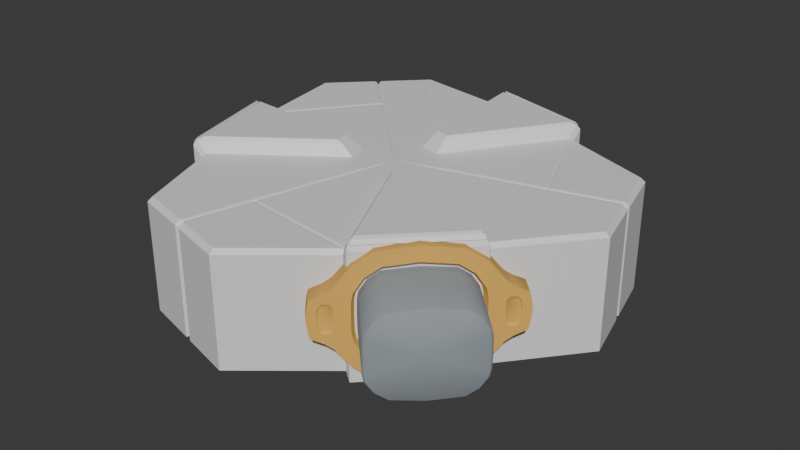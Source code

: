 # Source: BehaviourRune_Template.blend  (saved by Blender 4.4.32; exported with 4.5.12 LTS)
import bpy
from mathutils import Matrix  # noqa: F401  (used for matrix-valued properties, if any)

bpy.ops.wm.read_factory_settings(use_empty=True)
scene = bpy.context.scene
scene.name = 'Scene'

# ---- collections
col_collection = bpy.data.collections.new('Collection'); scene.collection.children.link(col_collection)

# ---- materials (node trees are filled in below, after node groups)
mat_core_001 = bpy.data.materials.new('Core.001')
mat_rings_001 = bpy.data.materials.new('Rings.001')
mat_outer = bpy.data.materials.new('Outer')
mat_goldring_002 = bpy.data.materials.new('GoldRing.002')
mat_material_002 = bpy.data.materials.new('Material.002')

# ---- material node trees
mat_core_001.use_nodes = True; mat_core_001.node_tree.nodes.clear()
_N = mat_core_001.node_tree.nodes; _L = mat_core_001.node_tree.links
n0 = _N.new('ShaderNodeBsdfPrincipled'); n0.name = 'Principled BSDF'; n0.location = (10, 300)
n1 = _N.new('ShaderNodeOutputMaterial'); n1.name = 'Material Output'; n1.location = (300, 300)
_L.new(n0.outputs[0], n1.inputs[0])
n1.is_active_output = True
mat_rings_001.use_nodes = True; mat_rings_001.node_tree.nodes.clear()
_N = mat_rings_001.node_tree.nodes; _L = mat_rings_001.node_tree.links
n0 = _N.new('ShaderNodeBsdfPrincipled'); n0.name = 'Principled BSDF'; n0.location = (10, 300)
n1 = _N.new('ShaderNodeOutputMaterial'); n1.name = 'Material Output'; n1.location = (300, 300)
_L.new(n0.outputs[0], n1.inputs[0])
n1.is_active_output = True
mat_outer.use_nodes = True; mat_outer.node_tree.nodes.clear()
_N = mat_outer.node_tree.nodes; _L = mat_outer.node_tree.links
n0 = _N.new('ShaderNodeBsdfPrincipled'); n0.name = 'Principled BSDF'; n0.location = (10, 300)
n1 = _N.new('ShaderNodeOutputMaterial'); n1.name = 'Material Output'; n1.location = (300, 300)
_L.new(n0.outputs[0], n1.inputs[0])
n1.is_active_output = True
mat_goldring_002.use_nodes = True; mat_goldring_002.node_tree.nodes.clear()
_N = mat_goldring_002.node_tree.nodes; _L = mat_goldring_002.node_tree.links
n0 = _N.new('ShaderNodeBsdfPrincipled'); n0.name = 'Principled BSDF'; n0.location = (10, 300)
n0.inputs[0].default_value = (0.801, 0.4538, 0.09605, 1.0)
n0.inputs[2].default_value = 1.0
n1 = _N.new('ShaderNodeOutputMaterial'); n1.name = 'Material Output'; n1.location = (300, 300)
_L.new(n0.outputs[0], n1.inputs[0])
n1.is_active_output = True
mat_material_002.use_nodes = True; mat_material_002.node_tree.nodes.clear()
_N = mat_material_002.node_tree.nodes; _L = mat_material_002.node_tree.links
n0 = _N.new('ShaderNodeBsdfPrincipled'); n0.name = 'Principled BSDF'; n0.location = (10, 300)
n0.inputs[0].default_value = (0.2923, 0.3201, 0.3463, 1.0)
n0.inputs[2].default_value = 1.0
n1 = _N.new('ShaderNodeOutputMaterial'); n1.name = 'Material Output'; n1.location = (300, 300)
_L.new(n0.outputs[0], n1.inputs[0])
n1.is_active_output = True

# ---- world
world_world = bpy.data.worlds.new('World'); scene.world = world_world
world_world.use_nodes = True; world_world.node_tree.nodes.clear()
_N = world_world.node_tree.nodes; _L = world_world.node_tree.links
n0 = _N.new('ShaderNodeOutputWorld'); n0.name = 'World Output'; n0.location = (300, 300)
n1 = _N.new('ShaderNodeBackground'); n1.name = 'Background'; n1.location = (10, 300)
n1.inputs[0].default_value = (0.05088, 0.05088, 0.05088, 1.0)
_L.new(n1.outputs[0], n0.inputs[0])
n0.is_active_output = True
world_world.color = (0.05088, 0.05088, 0.05088)
world_world.sun_shadow_jitter_overblur = 0.0

# ---- meshes
me_circle_008 = bpy.data.meshes.new('Circle.008')
me_circle_008.from_pydata([(-0.366, 0.634, 0.0), (-0.634, 0.366, 0.0), (-0.578, 0.03201, 0.0), (-0.48, -0.334, 0.0), (-0.366, -0.634, 0.0), (-0.4829, 0.4829, 0.3482), (-0.02924, 0.02924, 0.3612), (-0.06524, -0.113, 0.366), (-0.113, -0.06524, 0.366), (-0.1305, 0.0, 0.366), (-0.113, 0.06524, 0.366), (-0.06524, 0.113, 0.366), (-0.4731, 0.4732, 0.3612), (5.454e-09, 0.0, 0.366), (0.0, 0.0, 0.366), (0.0, 0.0, 0.366), (0.0, 0.0, 0.366), (5.454e-09, 0.0, 0.366), (3.885e-09, 0.0, 0.366), (5.454e-09, 0.0, 0.366), (0.0, 0.0, 0.366), (0.0, 0.0, 0.366), (0.0, 0.0, 0.366), (5.454e-09, 0.0, 0.366), (3.885e-09, 0.0, 0.366), (-0.1101, 0.1101, 0.3612), (-0.4829, 0.4829, 0.01829), (-0.3581, -0.6203, 0.366), (-0.366, -0.634, 0.3521), (-0.48, -0.334, 0.352), (-0.4695, -0.3264, 0.366), (-0.5653, 0.0311, 0.363), (-0.578, 0.03201, 0.352), (-0.634, 0.366, 0.3521), (-0.6203, 0.3581, 0.366), (-0.3582, 0.6204, 0.366), (-0.366, 0.634, 0.3522), (-0.6071, 0.006923, 0.001746), (-0.6091, 0.0159, -0.01387), (-0.5177, -0.3269, 0.001746), (-0.5149, -0.3357, -0.01387), (-0.1655, -0.06748, 0.4103), (-0.1496, -0.06732, 0.4), (-0.177, -0.02476, 0.4103), (-0.1632, -0.01655, 0.4), (-0.5167, -0.3255, 0.3976), (-0.493, -0.3074, 0.4103), (-0.5045, -0.3267, 0.3999), (-0.5148, -0.3355, 0.3854), (-0.5177, -0.3269, 0.3794), (-0.5084, -0.3194, 0.4088), (-0.6071, 0.006923, 0.3794), (-0.6087, 0.01656, 0.3857), (-0.5955, 0.005693, 0.4088), (-0.5956, 0.01455, 0.4), (-0.5764, 0.003802, 0.4103), (-0.6056, 0.006417, 0.3976), (-0.508, 0.492, 0.3522), (-0.4995, 0.4923, 0.3512), (-0.4887, 0.4818, 0.3648), (-0.4971, 0.4814, 0.366), (-0.4996, 0.4924, 0.00431), (-0.508, 0.492, 0.0), (-0.09322, 0.08502, 0.366), (-0.09901, 0.09808, 0.3639), (0.0, 0.0, 0.366), (-0.01424, 0.01424, 0.3637), (-0.4915, 0.5085, 0.0), (-0.492, 0.5, 0.004278), (-0.09839, 0.09938, 0.3638), (-0.08494, 0.0933, 0.366), (-0.01483, 0.01483, 0.3636), (5.454e-09, 0.0, 0.366), (-0.4809, 0.4976, 0.366), (-0.4814, 0.4891, 0.3648), (-0.492, 0.5, 0.3512), (-0.4915, 0.5085, 0.3522), (-0.3371, 0.3325, 0.3614), (-0.3344, 0.3344, 0.3582), (-0.341, 0.3281, 0.363), (-0.41, 0.2367, 0.363), (-0.5701, 0.03144, 0.3608), (-0.3402, 0.3355, 0.3645), (-0.3377, 0.3377, 0.3612), (-0.3399, 0.3271, 0.3643), (-0.3365, 0.3238, 0.366), (-0.4042, 0.2334, 0.366), (-0.4084, 0.2358, 0.3644), (-0.3327, 0.3282, 0.3645), (-0.3361, 0.3315, 0.3627), (-0.5621, 0.03087, 0.3646), (-0.5563, 0.03045, 0.366), (-0.5612, 0.03031, 0.3679), (-0.3302, 0.3302, 0.3612), (-0.3335, 0.3335, 0.3594), (-0.567, 0.04153, 0.366), (-0.5659, 0.03485, 0.3647), (-0.5675, 0.03603, 0.3645), (-0.4119, 0.2378, 0.3645), (-0.4162, 0.2403, 0.366), (-0.3424, 0.3295, 0.3645), (-0.3458, 0.3329, 0.366), (-0.3423, 0.333, 0.3653), (1.2e-05, -0.001158, -0.0004854)], [(13, 14), (15, 16), (17, 18), (18, 19), (24, 13), (14, 15), (16, 17), (23, 24)], [(2, 38, 52, 32), (5, 12, 74, 75), (88, 64, 25, 93), (9, 44, 42, 8), (67, 76, 36, 0), (27, 7, 8, 30), (26, 5, 75, 68), (3, 40, 38, 2), (4, 28, 29, 3), (29, 30, 47, 48), (7, 19, 20, 8), (61, 58, 5, 26), (81, 31, 96, 97), (73, 70, 11, 35), (9, 21, 22, 10), (10, 22, 65, 63), (64, 66, 6, 25), (76, 73, 35, 36), (59, 82, 83, 12), (1, 33, 57, 62), (25, 6, 71, 69), (8, 20, 21, 9), (54, 44, 9, 91, 92), (8, 42, 47, 30), (29, 48, 40, 3), (2, 32, 33, 1), (46, 41, 43, 55), (28, 27, 30, 29), (80, 98, 96, 31), (33, 34, 60, 57), (52, 54, 81, 32), (50, 45, 56, 53), (59, 60, 101, 102, 82), (45, 47, 46), (48, 50, 49), (51, 53, 52), (54, 56, 55), (40, 39, 37, 38), (41, 42, 44, 43), (47, 45, 50, 48), (49, 50, 53, 51), (52, 53, 56, 54), (55, 56, 45, 46), (39, 40, 48, 49), (46, 47, 42, 41), (51, 52, 38, 37), (43, 44, 54, 55), (39, 49, 51, 37), (70, 72, 23, 11), (58, 57, 60, 59), (64, 63, 65, 66), (61, 62, 57, 58), (100, 79, 77, 82, 102), (76, 75, 74, 73), (70, 69, 71, 72), (67, 68, 75, 76), (73, 74, 69, 70), (58, 59, 12, 5), (86, 10, 63, 85), (98, 80, 79, 100), (85, 63, 64, 88), (31, 54, 92, 90), (91, 9, 10, 86), (31, 90, 87, 80), (77, 89, 94, 78), (12, 83, 78, 94, 93, 25, 69, 74), (79, 84, 89, 77), (99, 34, 95), (54, 31, 81), (82, 77, 78, 83), (34, 99, 101, 60), (32, 81, 97, 95, 34, 33), (90, 92, 91), (95, 97, 96), (100, 102, 101), (87, 86, 85, 84), (90, 91, 86, 87), (89, 88, 93, 94), (84, 85, 88, 89), (99, 98, 100, 101), (95, 96, 98, 99), (80, 87, 84, 79), (0, 103, 67), (67, 103, 68), (68, 103, 26), (26, 103, 61), (61, 103, 62), (62, 103, 1), (1, 103, 2), (2, 103, 3), (3, 103, 4)])
me_circle_008.polygons.foreach_set('material_index', [2, 0, 0, 2, 0, 0, 0, 2, 0, 2, 0, 0, 0, 0, 0, 0, 0, 0, 0, 0, 0, 0, 2, 2, 2, 0, 2, 0, 0, 0, 2, 2, 0, 2, 2, 2, 2, 2, 2, 2, 2, 2, 2, 2, 2, 2, 2, 2, 0, 0, 0, 0, 0, 0, 0, 0, 0, 0, 0, 0, 0, 2, 0, 0, 0, 0, 0, 0, 2, 0, 0, 0, 0, 0, 0, 0, 0, 0, 0, 0, 0, 0, 0, 0, 0, 0, 0, 0, 0, 2, 0])
_uv = me_circle_008.uv_layers.new(name='UVMap')
_uv.uv.foreach_set('vector', [0.0, 0.0, 0.0, 0.0, 0.0, 0.0, 0.0, 0.0, 0.0, 0.0, 0.0, 0.0, 0.0, 0.0, 0.0, 0.0, 0.0, 0.0, 0.0, 0.0, 0.0, 0.0, 0.0, 0.0, 0.0, 0.0, 0.0, 0.0, 0.0, 0.0, 0.0, 0.0, 0.0, 0.0, 0.0, 0.0, 0.0, 0.0, 0.0, 0.0, 0.0, 0.0, 0.0, 0.0, 0.0, 0.0, 0.0, 0.0, 0.0, 0.0, 0.0, 0.0, 0.0, 0.0, 0.0, 0.0, 0.0, 0.0, 0.0, 0.0, 0.0, 0.0, 0.0, 0.0, 0.0, 0.0, 0.0, 0.0, 0.0, 0.0, 0.0, 0.0, 0.0, 0.0, 0.0, 0.0, 0.0, 0.0, 0.0, 0.0, 0.0, 0.0, 0.0, 0.0, 0.0, 0.0, 0.0, 0.0, 0.0, 0.0, 0.0, 0.0, 0.0, 0.0, 0.0, 0.0, 0.0, 0.0, 0.0, 0.0, 0.0, 0.0, 0.0, 0.0, 0.0, 0.0, 0.0, 0.0, 0.0, 0.0, 0.0, 0.0, 0.0, 0.0, 0.0, 0.0, 0.0, 0.0, 0.0, 0.0, 0.0, 0.0, 0.0, 0.0, 0.0, 0.0, 0.0, 0.0, 0.0, 0.0, 0.0, 0.0, 0.0, 0.0, 0.0, 0.0, 0.0, 0.0, 0.0, 0.0, 0.0, 0.0, 0.0, 0.0, 0.0, 0.0, 0.0, 0.0, 0.0, 0.0, 0.0, 0.0, 0.0, 0.0, 0.0, 0.0, 0.0, 0.0, 0.0, 0.0, 0.0, 0.0, 0.0, 0.0, 0.0, 0.0, 0.0, 0.0, 0.0, 0.0, 0.0, 0.0, 0.0, 0.0, 0.0, 0.0, 0.0, 0.0, 0.0, 0.0, 0.0, 0.0, 0.0, 0.0, 0.0, 0.0, 0.0, 0.0, 0.0, 0.0, 0.0, 0.0, 0.0, 0.0, 0.0, 0.0, 0.0, 0.0, 0.0, 0.0, 0.0, 0.0, 0.0, 0.0, 0.0, 0.0, 0.0, 0.0, 0.0, 0.0, 0.0, 0.0, 0.0, 0.0, 0.0, 0.0, 0.0, 0.0, 0.0, 0.0, 0.0, 0.0, 0.0, 0.0, 0.0, 0.0, 0.0, 0.0, 0.0, 0.0, 0.0, 0.0, 0.0, 0.0, 0.0, 0.0, 0.0, 0.0, 0.0, 0.0, 0.0, 0.0, 0.0, 0.0, 0.0, 0.0, 0.0, 0.0, 0.0, 0.0, 0.0, 0.0, 0.0, 0.0, 0.0, 0.0, 0.0, 0.0, 0.0, 0.0, 0.0, 0.0, 0.0, 0.0, 0.0, 0.0, 0.0, 0.0, 0.0, 0.0, 0.0, 0.0, 0.0, 0.0, 0.0, 0.0, 0.0, 0.0, 0.0, 0.0, 0.0, 0.0, 0.0, 0.0, 0.0, 0.0, 0.0, 0.0, 0.0, 0.0, 0.0, 0.0, 0.0, 0.0, 0.0, 0.0, 0.0, 0.0, 0.0, 0.0, 0.0, 0.0, 0.0, 0.0, 0.0, 0.0, 0.0, 0.0, 0.0, 0.0, 0.0, 0.0, 0.0, 0.0, 0.0, 0.0, 0.0, 0.0, 0.0, 0.0, 0.0, 0.0, 0.0, 0.0, 0.0, 0.0, 0.0, 0.0, 0.0, 0.0, 0.0, 0.0, 0.0, 0.0, 0.0, 0.0, 0.0, 0.0, 0.0, 0.0, 0.0, 0.0, 0.0, 0.0, 0.0, 0.0, 0.0, 0.0, 0.0, 0.0, 0.0, 0.0, 0.0, 0.0, 0.0, 0.0, 0.0, 0.0, 0.0, 0.0, 0.0, 0.0, 0.0, 0.0, 0.0, 0.0, 0.0, 0.0, 0.0, 0.0, 0.0, 0.0, 0.0, 0.0, 0.0, 0.0, 0.0, 0.0, 0.0, 0.0, 0.0, 0.0, 0.0, 0.0, 0.0, 0.0, 0.0, 0.0, 0.0, 0.0, 0.0, 0.0, 0.0, 0.0, 0.0, 0.0, 0.0, 0.0, 0.0, 0.0, 0.0, 0.0, 0.0, 0.0, 0.0, 0.0, 0.0, 0.0, 0.0, 0.0, 0.0, 0.0, 0.0, 0.0, 0.0, 0.0, 0.0, 0.0, 0.0, 0.0, 0.0, 0.0, 0.0, 0.0, 0.0, 0.0, 0.0, 0.0, 0.0, 0.0, 0.0, 0.0, 0.0, 0.0, 0.0, 0.0, 0.0, 0.0, 0.0, 0.0, 0.0, 0.0, 0.0, 0.0, 0.0, 0.0, 0.0, 0.0, 0.0, 0.0, 0.0, 0.0, 0.0, 0.0, 0.0, 0.0, 0.0, 0.0, 0.0, 0.0, 0.0, 0.0, 0.0, 0.0, 0.0, 0.0, 0.0, 0.0, 0.0, 0.0, 0.0, 0.0, 0.0, 0.0, 0.0, 0.0, 0.0, 0.0, 0.0, 0.0, 0.0, 0.0, 0.0, 0.0, 0.0, 0.0, 0.0, 0.0, 0.0, 0.0, 0.0, 0.0, 0.0, 0.0, 0.0, 0.0, 0.0, 0.0, 0.0, 0.0, 0.0, 0.0, 0.0, 0.0, 0.0, 0.0, 0.0, 0.0, 0.0, 0.0, 0.0, 0.0, 0.0, 0.0, 0.0, 0.0, 0.0, 0.0, 0.0, 0.0, 0.0, 0.0, 0.0, 0.0, 0.0, 0.0, 0.0, 0.0, 0.0, 0.0, 0.0, 0.0, 0.0, 0.0, 0.0, 0.0, 0.0, 0.0, 0.0, 0.0, 0.0, 0.0, 0.0, 0.0, 0.0, 0.0, 0.0, 0.0, 0.0, 0.0, 0.0, 0.0, 0.0, 0.0, 0.0, 0.0, 0.0, 0.0, 0.0, 0.0, 0.0, 0.0, 0.0, 0.0, 0.0, 0.0, 0.0, 0.0, 0.0, 0.0, 0.0, 0.0, 0.0, 0.0, 0.0, 0.0, 0.0, 0.0, 0.0, 0.0, 0.0, 0.0, 0.0, 0.0, 0.0, 0.0, 0.0, 0.0, 0.0, 0.0, 0.0, 0.0, 0.0, 0.0, 0.0, 0.0, 0.0, 0.0, 0.0, 0.0, 0.0, 0.0, 0.0, 0.0, 0.0, 0.0, 0.0, 0.0, 0.0, 0.0, 0.0, 0.0, 0.0, 0.0, 0.0, 0.0, 0.0, 0.0, 0.0, 0.0, 0.0, 0.0, 0.0, 0.0, 0.0, 0.0, 0.0, 0.0, 0.0, 0.0, 0.0, 0.0, 0.0, 0.0, 0.0, 0.0, 0.0, 0.0, 0.0, 0.0, 0.0, 0.0, 0.0, 0.0, 0.0, 0.0, 0.0, 0.0, 0.0, 0.0, 0.0, 0.0, 0.0, 0.0, 0.0, 0.0, 0.0, 0.0, 0.0, 0.0, 0.0, 0.0, 0.0, 0.0, 0.0, 0.0, 0.0, 0.0, 0.0, 0.0, 0.0, 0.0, 0.0, 0.0, 0.0, 0.0, 0.0, 0.0, 0.0, 0.0, 0.0, 0.0, 0.0, 0.0, 0.0, 0.0, 0.0, 0.0, 0.0, 0.0, 0.0, 0.0, 0.0, 0.0, 0.0, 0.0, 0.0, 0.0, 0.0, 0.0, 0.0, 0.0, 0.0, 0.0, 0.0, 0.0, 0.0, 0.0, 0.0, 0.0])
me_circle_008.materials.append(mat_core_001)
me_circle_008.materials.append(mat_rings_001)
me_circle_008.materials.append(mat_outer)
me_circle_008.update()
me_circle_009 = bpy.data.meshes.new('Circle.009')
me_circle_009.from_pydata([(0.0, 0.8186, -0.1501), (1.172, 0.0, -0.1501), (0.8891, 0.3669, -0.1501), (0.7006, 0.6043, -0.1501), (0.4633, 0.7629, -0.1501), (0.0, 0.8186, 0.2216), (1.172, 0.0, 0.2216), (0.8891, 0.3669, 0.2216), (0.7006, 0.6043, 0.2216), (0.4633, 0.7629, 0.2216), (0.0, 0.714, -0.1501), (0.7923, 0.0, -0.1501), (0.7626, 0.3269, -0.1501), (0.6267, 0.5303, -0.1501), (0.4232, 0.6662, -0.1501), (0.0, 0.714, 0.2216), (0.7923, 0.0, 0.2216), (0.7626, 0.3269, 0.2216), (0.6267, 0.5303, 0.2216), (0.4232, 0.6662, 0.2216), (1.134, 0.2269, -0.1501), (1.134, 0.2269, 0.2216), (0.7865, 0.2069, -0.1501), (0.7865, 0.2069, 0.2216), (0.9864, 0.2969, -0.1501), (0.9864, 0.2969, 0.2216), (0.7745, 0.2669, -0.1501), (0.7745, 0.2669, 0.2216), (0.0, 0.6961, -0.1501), (0.7749, 0.0, -0.1501), (0.7461, 0.32, -0.1501), (0.614, 0.5177, -0.1501), (0.4164, 0.6497, -0.1501), (0.0, 0.6961, 0.2216), (0.7749, 0.0, 0.2216), (0.7461, 0.32, 0.2216), (0.614, 0.5177, 0.2216), (0.4164, 0.6497, 0.2216), (0.7692, 0.2035, -0.1501), (0.7692, 0.2035, 0.2216), (0.7576, 0.2618, -0.1501), (0.7576, 0.2618, 0.2216), (0.0, 0.6266, -0.1501), (0.7075, 0.0, -0.1501), (0.6819, 0.2935, -0.1501), (0.5649, 0.4686, -0.1501), (0.3898, 0.5856, -0.1501), (0.0, 0.6266, 0.2216), (0.7075, 0.0, 0.2216), (0.6819, 0.2935, 0.2216), (0.5649, 0.4686, 0.2216), (0.3898, 0.5856, 0.2216), (0.7025, 0.1902, -0.1501), (0.7025, 0.1902, 0.2216), (0.6922, 0.2418, -0.1501), (0.6922, 0.2418, 0.2216), (0.0, 0.5819, -0.1548), (0.6641, 0.0, -0.1548), (0.6406, 0.2764, -0.1548), (0.5333, 0.437, -0.1548), (0.3727, 0.5443, -0.1548), (0.0, 0.539, 0.09229), (0.6427, 0.0, 0.09229), (0.6228, 0.2796, 0.09229), (0.5317, 0.4159, 0.09229), (0.3954, 0.507, 0.09229), (0.6595, 0.1816, -0.1548), (0.6388, 0.1993, 0.09229), (0.65, 0.229, -0.1548), (0.6308, 0.2395, 0.09229), (1.061, 0.0, 0.2216), (0.8889, 0.0, 0.2216), (1.003, 0.1793, 0.2216), (0.9277, 0.1771, 0.2216), (1.153, 0.1569, -0.1501), (1.153, 0.1569, 0.2216), (0.7894, 0.1469, -0.1501), (0.7894, 0.1469, 0.2216), (0.7721, 0.1452, -0.1501), (0.7721, 0.1452, 0.2216), (0.705, 0.1386, -0.1501), (0.705, 0.1386, 0.2216), (0.6618, 0.1343, -0.1548), (0.6407, 0.1591, 0.09229), (1.048, 0.1332, 0.2216), (0.8924, 0.1319, 0.2216), (1.062, 0.0, 0.2058), (0.889, 0.0, 0.2058), (0.9973, 0.1616, 0.2058), (0.9342, 0.16, 0.2058), (1.039, 0.1247, 0.2058), (0.9018, 0.1246, 0.2058), (0.0, 0.0, 0.986), (0.0, 0.5123, 0.986), (0.0, 0.539, 0.9567), (0.6427, 0.0, 0.9567), (0.6134, 0.0, 0.986), (0.5955, 0.2674, 0.986), (0.6228, 0.2796, 0.9567), (0.5317, 0.4159, 0.9567), (0.5135, 0.3902, 0.986), (0.3954, 0.507, 0.9567), (0.3759, 0.482, 0.986), (0.6103, 0.1904, 0.986), (0.6388, 0.1993, 0.9567), (0.6308, 0.2395, 0.9567), (0.6017, 0.2337, 0.986), (0.6407, 0.1591, 0.9567), (0.6113, 0.1687, 0.986)], [], [(3, 8, 7, 2), (4, 9, 8, 3), (0, 5, 9, 4), (74, 75, 6, 1), (4, 3, 13, 14), (25, 7, 17, 27), (0, 4, 14, 10), (7, 8, 18, 17), (8, 9, 19, 18), (9, 5, 15, 19), (74, 1, 11, 76), (3, 2, 12, 13), (24, 20, 22, 26), (75, 21, 72, 84), (24, 25, 21, 20), (2, 7, 25, 24), (2, 24, 26, 12), (21, 25, 27, 23), (17, 18, 36, 35), (14, 13, 31, 32), (18, 19, 37, 36), (26, 22, 38, 40), (10, 14, 32, 28), (12, 26, 40, 30), (76, 11, 29, 78), (19, 15, 33, 37), (23, 27, 41, 39), (77, 23, 39, 79), (27, 17, 35, 41), (13, 12, 30, 31), (37, 33, 47, 51), (79, 39, 53, 81), (41, 35, 49, 55), (31, 30, 44, 45), (40, 38, 52, 54), (35, 36, 50, 49), (32, 31, 45, 46), (39, 41, 55, 53), (36, 37, 51, 50), (28, 32, 46, 42), (30, 40, 54, 44), (78, 29, 43, 80), (49, 50, 64, 63), (46, 45, 59, 60), (53, 55, 69, 67), (50, 51, 65, 64), (42, 46, 60, 56), (44, 54, 68, 58), (80, 43, 57, 82), (51, 47, 61, 65), (81, 53, 67, 83), (55, 49, 63, 69), (45, 44, 58, 59), (54, 52, 66, 68), (83, 67, 66, 82), (67, 69, 68, 66), (69, 63, 58, 68), (63, 64, 59, 58), (64, 65, 60, 59), (65, 61, 56, 60), (70, 84, 90, 86), (21, 23, 73, 72), (77, 16, 71, 85), (23, 77, 85, 73), (84, 72, 88, 90), (62, 83, 82, 57), (48, 81, 83, 62), (52, 80, 82, 66), (38, 78, 80, 52), (34, 79, 81, 48), (16, 77, 79, 34), (22, 76, 78, 38), (6, 75, 84, 70), (20, 74, 76, 22), (20, 21, 75, 74), (90, 88, 89, 91), (86, 90, 91, 87), (73, 85, 91, 89), (72, 73, 89, 88), (85, 71, 87, 91), (64, 99, 98, 63), (67, 104, 107, 83), (96, 108, 103, 92), (103, 106, 97, 92), (69, 105, 104, 67), (97, 100, 102, 92), (62, 83, 107, 95), (65, 101, 99, 64), (63, 98, 105, 69), (61, 94, 101, 65), (108, 96, 95, 107), (100, 97, 98, 99), (102, 100, 99, 101), (93, 102, 101, 94), (106, 103, 104, 105), (97, 106, 105, 98), (103, 108, 107, 104), (102, 93, 92)])
me_circle_009.polygons.foreach_set('use_smooth', [True] * 98)
me_circle_009.polygons.foreach_set('material_index', [0, 0, 0, 0, 0, 0, 0, 0, 0, 0, 0, 0, 0, 0, 0, 0, 0, 0, 0, 0, 0, 0, 0, 0, 0, 0, 0, 0, 0, 0, 0, 0, 0, 0, 0, 0, 0, 0, 0, 0, 0, 0, 0, 0, 0, 0, 0, 0, 0, 0, 0, 0, 0, 0, 0, 0, 0, 0, 0, 0, 0, 0, 0, 0, 0, 0, 0, 0, 0, 0, 0, 0, 0, 0, 0, 0, 0, 0, 0, 0, 1, 1, 1, 1, 1, 1, 1, 1, 1, 1, 1, 1, 1, 1, 1, 1, 1, 1])
_k = set([(5, 9), (6, 75), (7, 8), (7, 25), (8, 9), (21, 25), (21, 75), (47, 51), (48, 81), (49, 50), (49, 55), (50, 51), (53, 55), (53, 81), (61, 65), (62, 83), (63, 64), (63, 69), (64, 65), (67, 69), (67, 83), (70, 84), (71, 85), (72, 73), (72, 84), (73, 85), (86, 90), (88, 90)])
me_circle_009.attributes.new('sharp_edge', 'BOOLEAN', 'EDGE').data.foreach_set('value', [ (min(e.vertices), max(e.vertices)) in _k for e in me_circle_009.edges])
_uv = me_circle_009.uv_layers.new(name='UVMap')
_uv.uv.foreach_set('vector', [0.0, 0.0, 0.0, 0.0, 0.0, 0.0, 0.0, 0.0, 0.0, 0.0, 0.0, 0.0, 0.0, 0.0, 0.0, 0.0, 0.0, 0.0, 0.0, 0.0, 0.0, 0.0, 0.0, 0.0, 0.0, 0.0, 0.0, 0.0, 0.0, 0.0, 0.0, 0.0, 0.0, 0.0, 0.0, 0.0, 0.0, 0.0, 0.0, 0.0, 0.0, 0.0, 0.0, 0.0, 0.0, 0.0, 0.0, 0.0, 0.0, 0.0, 0.0, 0.0, 0.0, 0.0, 0.0, 0.0, 0.0, 0.0, 0.0, 0.0, 0.0, 0.0, 0.0, 0.0, 0.0, 0.0, 0.0, 0.0, 0.0, 0.0, 0.0, 0.0, 0.0, 0.0, 0.0, 0.0, 0.0, 0.0, 0.0, 0.0, 0.0, 0.0, 0.0, 0.0, 0.0, 0.0, 0.0, 0.0, 0.0, 0.0, 0.0, 0.0, 0.0, 0.0, 0.0, 0.0, 0.0, 0.0, 0.0, 0.0, 0.0, 0.0, 0.0, 0.0, 0.0, 0.0, 0.0, 0.0, 0.0, 0.0, 0.0, 0.0, 0.0, 0.0, 0.0, 0.0, 0.0, 0.0, 0.0, 0.0, 0.0, 0.0, 0.0, 0.0, 0.0, 0.0, 0.0, 0.0, 0.0, 0.0, 0.0, 0.0, 0.0, 0.0, 0.0, 0.0, 0.0, 0.0, 0.0, 0.0, 0.0, 0.0, 0.0, 0.0, 0.0, 0.0, 0.0, 0.0, 0.0, 0.0, 0.0, 0.0, 0.0, 0.0, 0.0, 0.0, 0.0, 0.0, 0.0, 0.0, 0.0, 0.0, 0.0, 0.0, 0.0, 0.0, 0.0, 0.0, 0.0, 0.0, 0.0, 0.0, 0.0, 0.0, 0.0, 0.0, 0.0, 0.0, 0.0, 0.0, 0.0, 0.0, 0.0, 0.0, 0.0, 0.0, 0.0, 0.0, 0.0, 0.0, 0.0, 0.0, 0.0, 0.0, 0.0, 0.0, 0.0, 0.0, 0.0, 0.0, 0.0, 0.0, 0.0, 0.0, 0.0, 0.0, 0.0, 0.0, 0.0, 0.0, 0.0, 0.0, 0.0, 0.0, 0.0, 0.0, 0.0, 0.0, 0.0, 0.0, 0.0, 0.0, 0.0, 0.0, 0.0, 0.0, 0.0, 0.0, 0.0, 0.0, 0.0, 0.0, 0.0, 0.0, 0.0, 0.0, 0.0, 0.0, 0.0, 0.0, 0.0, 0.0, 0.0, 0.0, 0.0, 0.0, 0.0, 0.0, 0.0, 0.0, 0.0, 0.0, 0.0, 0.0, 0.0, 0.0, 0.0, 0.0, 0.0, 0.0, 0.0, 0.0, 0.0, 0.0, 0.0, 0.0, 0.0, 0.0, 0.0, 0.0, 0.0, 0.0, 0.0, 0.0, 0.0, 0.0, 0.0, 0.0, 0.0, 0.0, 0.0, 0.0, 0.0, 0.0, 0.0, 0.0, 0.0, 0.0, 0.0, 0.0, 0.0, 0.0, 0.0, 0.0, 0.0, 0.0, 0.0, 0.0, 0.0, 0.0, 0.0, 0.0, 0.0, 0.0, 0.0, 0.0, 0.0, 0.0, 0.0, 0.0, 0.0, 0.0, 0.0, 0.0, 0.0, 0.0, 0.0, 0.0, 0.0, 0.0, 0.0, 0.0, 0.0, 0.0, 0.0, 0.0, 0.0, 0.0, 0.0, 0.0, 0.0, 0.0, 0.0, 0.0, 0.0, 0.0, 0.0, 0.0, 0.0, 0.0, 0.0, 0.0, 0.0, 0.0, 0.0, 0.0, 0.0, 0.0, 0.0, 0.0, 0.0, 0.0, 0.0, 0.0, 0.0, 0.0, 0.0, 0.0, 0.0, 0.0, 0.0, 0.0, 0.0, 0.0, 0.0, 0.0, 0.0, 0.0, 0.0, 0.0, 0.0, 0.0, 0.0, 0.0, 0.0, 0.0, 0.0, 0.0, 0.0, 0.0, 0.0, 0.0, 0.0, 0.0, 0.0, 0.0, 0.0, 0.0, 0.0, 0.0, 0.0, 0.0, 0.0, 0.0, 0.0, 0.0, 0.0, 0.0, 0.0, 0.0, 0.0, 0.0, 0.0, 0.0, 0.0, 0.0, 0.0, 0.0, 0.0, 0.0, 0.0, 0.0, 0.0, 0.0, 0.0, 0.0, 0.0, 0.0, 0.0, 0.0, 0.0, 0.0, 0.0, 0.0, 0.0, 0.0, 0.0, 0.0, 0.0, 0.0, 0.0, 0.0, 0.0, 0.0, 0.0, 0.0, 0.0, 0.0, 0.0, 0.0, 0.0, 0.0, 0.0, 0.0, 0.0, 0.0, 0.0, 0.0, 0.0, 0.0, 0.0, 0.0, 0.0, 0.0, 0.0, 0.0, 0.0, 0.0, 0.0, 0.0, 0.0, 0.0, 0.0, 0.0, 0.0, 0.0, 0.0, 0.0, 0.0, 0.0, 0.0, 0.0, 0.0, 0.0, 0.0, 0.0, 0.0, 0.0, 0.0, 0.0, 0.0, 0.0, 0.0, 0.0, 0.0, 0.0, 0.0, 0.0, 0.0, 0.0, 0.0, 0.0, 0.0, 0.0, 0.0, 0.0, 0.0, 0.0, 0.0, 0.0, 0.0, 0.0, 0.0, 0.0, 0.0, 0.0, 0.0, 0.0, 0.0, 0.0, 0.0, 0.0, 0.0, 0.0, 0.0, 0.0, 0.0, 0.0, 0.0, 0.0, 0.0, 0.0, 0.0, 0.0, 0.0, 0.0, 0.0, 0.0, 0.0, 0.0, 0.0, 0.0, 0.0, 0.0, 0.0, 0.0, 0.0, 0.0, 0.0, 0.0, 0.0, 0.0, 0.0, 0.0, 0.0, 0.0, 0.0, 0.0, 0.0, 0.0, 0.0, 0.0, 0.0, 0.0, 0.0, 0.0, 0.0, 0.0, 0.0, 0.0, 0.0, 0.0, 0.0, 0.0, 0.0, 0.0, 0.0, 0.0, 0.0, 0.0, 0.0, 0.0, 0.0, 0.0, 0.0, 0.0, 0.0, 0.0, 0.0, 0.0, 0.0, 0.0, 0.0, 0.0, 0.0, 0.0, 0.0, 0.0, 0.0, 0.0, 0.0, 0.0, 0.0, 0.0, 0.0, 0.0, 0.0, 0.0, 0.0, 0.0, 0.0, 0.0, 0.0, 0.0, 0.0, 0.0, 0.0, 0.0, 0.0, 0.0, 0.0, 0.0, 0.0, 0.0, 0.0, 0.0, 0.0, 0.0, 0.0, 0.0, 0.0, 0.0, 0.0, 0.0, 0.0, 0.0, 0.0, 0.0, 0.0, 0.0, 0.0, 0.0, 0.0, 0.0, 0.0, 0.0, 0.0, 0.0, 0.0, 0.0, 0.0, 0.0, 0.0, 0.0, 0.0, 0.0, 0.0, 0.0, 0.0, 0.0, 0.0, 0.0, 0.0, 0.0, 0.0, 0.0, 0.0, 0.0, 0.0, 0.0, 0.0, 0.0, 0.0, 0.0, 0.0, 0.0, 0.0, 0.0, 0.0, 0.0, 0.0, 0.0, 0.0, 0.0, 0.0, 0.0, 0.0, 0.0, 0.0, 0.0, 0.0, 0.0, 0.0, 0.0, 0.0, 0.0, 0.0, 0.0, 0.0, 0.0, 0.0, 0.0, 0.0, 0.0, 0.0, 0.0, 0.0, 0.0, 0.0, 0.0, 0.0, 0.0, 0.0, 0.0, 0.0, 0.0, 0.0, 0.0, 0.0, 0.0, 0.0, 0.0, 0.0, 0.0, 0.0, 0.0, 0.0, 0.0, 0.0, 0.0, 0.0, 0.0, 0.0, 0.0, 0.0, 0.0, 0.0, 0.0, 0.0, 0.0, 0.0, 0.0, 0.0, 0.0, 0.0, 0.0, 0.0, 0.0, 0.0, 0.0, 0.0, 0.0, 0.0, 0.0, 0.0, 0.0, 0.0, 0.0, 0.0, 0.0, 0.0, 0.0, 0.0, 0.0, 0.0, 0.0, 0.0, 0.0, 0.0, 0.0, 0.0, 0.0, 0.0, 0.0, 0.0, 0.0, 0.0, 0.0, 0.0, 0.0, 0.0, 0.0, 0.0, 0.0, 0.0, 0.0, 0.0, 0.0, 0.0, 0.0, 0.0, 0.0])
me_circle_009.materials.append(mat_goldring_002)
me_circle_009.materials.append(mat_material_002)
me_circle_009.update()

# ---- objects
ob_circle = bpy.data.objects.new('Circle', me_circle_008)
ob_empty = bpy.data.objects.new('Empty', None)
ob_outsocket = bpy.data.objects.new('OutSocket', me_circle_009)

# ---- transforms, parenting, visibility, modifiers, constraints
ob_circle.location = (0.0, 0.0, 0.0)
_m = ob_circle.modifiers.new('Array', 'ARRAY')
_m.count = 3
_m.use_relative_offset = False
_m.use_merge_vertices = True
_m.use_object_offset = True
_m.offset_object = ob_empty
ob_empty.location = (0.0, 0.0, 0.0)
ob_empty.rotation_euler = (0.0, -0.0, 2.094)
ob_outsocket.location = (0.3965, -0.3809, 0.1969)
ob_outsocket.rotation_euler = (1.571, -0.0, 0.7788)
ob_outsocket.scale = (0.25, 0.25, 0.25)
_m = ob_outsocket.modifiers.new('Mirror', 'MIRROR')
_m.use_axis = (True, True, False)
_m.use_clip = True

# ---- collection membership
col_collection.objects.link(ob_circle)
col_collection.objects.link(ob_empty)
col_collection.objects.link(ob_outsocket)

# ---- scene / render settings (as saved in the file)
scene.frame_start = 1; scene.frame_end = 250; scene.frame_set(1)
scene.render.engine = 'BLENDER_EEVEE_NEXT'
bpy.context.view_layer.update()

# ---- added for rendering (the .blend has no active camera and no usable light): camera, sun
cam_auto = bpy.data.cameras.new('AutoCamera')
cam_auto.lens = 50.0
cam_auto.sensor_width = 36.0
cam_auto.clip_end = 1000.0
ob_auto_camera = bpy.data.objects.new('AutoCamera', cam_auto)
scene.collection.objects.link(ob_auto_camera)
ob_auto_camera.location = (1.95085, -2.31858, 1.7012)
ob_auto_camera.rotation_euler = (1.09748, -7.21219e-08, 0.694738)
scene.camera = ob_auto_camera
light_auto_sun = bpy.data.lights.new('AutoSun', 'SUN')
light_auto_sun.energy = 3.0
light_auto_sun.angle = 0.0523599
ob_auto_sun = bpy.data.objects.new('AutoSun', light_auto_sun)
scene.collection.objects.link(ob_auto_sun)
ob_auto_sun.rotation_euler = (0.872665, 0.174533, 0.523599)
bpy.context.view_layer.update()
